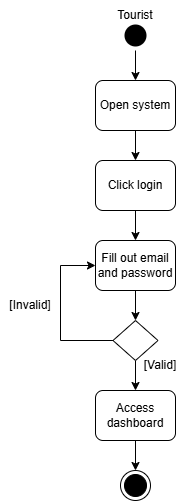

The diagram above was exported from draw.io. Its source (the exported page's mxGraphModel, read from the mxfile embedded in the PNG):
<mxGraphModel dx="872" dy="439" grid="1" gridSize="10" guides="1" tooltips="1" connect="1" arrows="1" fold="1" page="1" pageScale="1" pageWidth="850" pageHeight="1100" math="0" shadow="0">
  <root>
    <mxCell id="0" />
    <mxCell id="1" parent="0" />
    <mxCell id="q3mI3kfcfEtqBZqBWkaX-1" style="edgeStyle=orthogonalEdgeStyle;rounded=0;orthogonalLoop=1;jettySize=auto;html=1;entryX=0.5;entryY=0;entryDx=0;entryDy=0;" edge="1" parent="1" source="q3mI3kfcfEtqBZqBWkaX-2" target="q3mI3kfcfEtqBZqBWkaX-6">
      <mxGeometry relative="1" as="geometry" />
    </mxCell>
    <mxCell id="q3mI3kfcfEtqBZqBWkaX-2" value="" style="ellipse;html=1;shape=startState;fillColor=#000000;strokeColor=none;" vertex="1" parent="1">
      <mxGeometry x="560" y="290" width="30" height="30" as="geometry" />
    </mxCell>
    <mxCell id="q3mI3kfcfEtqBZqBWkaX-3" value="" style="edgeStyle=orthogonalEdgeStyle;html=1;verticalAlign=bottom;endArrow=open;endSize=8;strokeColor=none;rounded=0;" edge="1" parent="1" source="q3mI3kfcfEtqBZqBWkaX-2">
      <mxGeometry relative="1" as="geometry">
        <mxPoint x="605" y="380" as="targetPoint" />
      </mxGeometry>
    </mxCell>
    <mxCell id="q3mI3kfcfEtqBZqBWkaX-4" value="Tourist" style="text;html=1;align=center;verticalAlign=middle;whiteSpace=wrap;rounded=0;" vertex="1" parent="1">
      <mxGeometry x="545" y="270" width="60" height="30" as="geometry" />
    </mxCell>
    <mxCell id="q3mI3kfcfEtqBZqBWkaX-5" style="edgeStyle=orthogonalEdgeStyle;rounded=0;orthogonalLoop=1;jettySize=auto;html=1;entryX=0.5;entryY=0;entryDx=0;entryDy=0;" edge="1" parent="1" source="q3mI3kfcfEtqBZqBWkaX-6" target="q3mI3kfcfEtqBZqBWkaX-8">
      <mxGeometry relative="1" as="geometry" />
    </mxCell>
    <mxCell id="q3mI3kfcfEtqBZqBWkaX-6" value="Open system" style="rounded=1;whiteSpace=wrap;html=1;" vertex="1" parent="1">
      <mxGeometry x="535" y="350" width="80" height="50" as="geometry" />
    </mxCell>
    <mxCell id="q3mI3kfcfEtqBZqBWkaX-7" style="edgeStyle=orthogonalEdgeStyle;rounded=0;orthogonalLoop=1;jettySize=auto;html=1;entryX=0.5;entryY=0;entryDx=0;entryDy=0;" edge="1" parent="1" source="q3mI3kfcfEtqBZqBWkaX-8" target="q3mI3kfcfEtqBZqBWkaX-10">
      <mxGeometry relative="1" as="geometry" />
    </mxCell>
    <mxCell id="q3mI3kfcfEtqBZqBWkaX-8" value="Click login" style="rounded=1;whiteSpace=wrap;html=1;" vertex="1" parent="1">
      <mxGeometry x="535" y="430" width="80" height="50" as="geometry" />
    </mxCell>
    <mxCell id="q3mI3kfcfEtqBZqBWkaX-9" style="edgeStyle=orthogonalEdgeStyle;rounded=0;orthogonalLoop=1;jettySize=auto;html=1;entryX=0.5;entryY=0;entryDx=0;entryDy=0;" edge="1" parent="1" source="q3mI3kfcfEtqBZqBWkaX-10" target="q3mI3kfcfEtqBZqBWkaX-13">
      <mxGeometry relative="1" as="geometry" />
    </mxCell>
    <mxCell id="q3mI3kfcfEtqBZqBWkaX-10" value="Fill out email and password" style="rounded=1;whiteSpace=wrap;html=1;" vertex="1" parent="1">
      <mxGeometry x="535" y="510" width="80" height="50" as="geometry" />
    </mxCell>
    <mxCell id="q3mI3kfcfEtqBZqBWkaX-11" style="edgeStyle=orthogonalEdgeStyle;rounded=0;orthogonalLoop=1;jettySize=auto;html=1;entryX=0.5;entryY=0;entryDx=0;entryDy=0;" edge="1" parent="1" source="q3mI3kfcfEtqBZqBWkaX-13" target="q3mI3kfcfEtqBZqBWkaX-15">
      <mxGeometry relative="1" as="geometry" />
    </mxCell>
    <mxCell id="q3mI3kfcfEtqBZqBWkaX-12" style="edgeStyle=orthogonalEdgeStyle;rounded=0;orthogonalLoop=1;jettySize=auto;html=1;entryX=0;entryY=0.5;entryDx=0;entryDy=0;" edge="1" parent="1" source="q3mI3kfcfEtqBZqBWkaX-13" target="q3mI3kfcfEtqBZqBWkaX-10">
      <mxGeometry relative="1" as="geometry">
        <Array as="points">
          <mxPoint x="500" y="610" />
          <mxPoint x="500" y="535" />
        </Array>
      </mxGeometry>
    </mxCell>
    <mxCell id="q3mI3kfcfEtqBZqBWkaX-13" value="" style="rhombus;whiteSpace=wrap;html=1;" vertex="1" parent="1">
      <mxGeometry x="552.5" y="590" width="45" height="40" as="geometry" />
    </mxCell>
    <mxCell id="q3mI3kfcfEtqBZqBWkaX-14" style="edgeStyle=orthogonalEdgeStyle;rounded=0;orthogonalLoop=1;jettySize=auto;html=1;" edge="1" parent="1" source="q3mI3kfcfEtqBZqBWkaX-15" target="q3mI3kfcfEtqBZqBWkaX-18">
      <mxGeometry relative="1" as="geometry" />
    </mxCell>
    <mxCell id="q3mI3kfcfEtqBZqBWkaX-15" value="Access dashboard" style="rounded=1;whiteSpace=wrap;html=1;" vertex="1" parent="1">
      <mxGeometry x="535" y="660" width="80" height="50" as="geometry" />
    </mxCell>
    <mxCell id="q3mI3kfcfEtqBZqBWkaX-16" value="[Valid]" style="text;html=1;align=center;verticalAlign=middle;whiteSpace=wrap;rounded=0;" vertex="1" parent="1">
      <mxGeometry x="570" y="620" width="60" height="30" as="geometry" />
    </mxCell>
    <mxCell id="q3mI3kfcfEtqBZqBWkaX-17" value="[Invalid]" style="text;html=1;align=center;verticalAlign=middle;whiteSpace=wrap;rounded=0;" vertex="1" parent="1">
      <mxGeometry x="440" y="560" width="60" height="30" as="geometry" />
    </mxCell>
    <mxCell id="q3mI3kfcfEtqBZqBWkaX-18" value="" style="ellipse;html=1;shape=endState;fillColor=#000000;strokeColor=light-dark(#000000, #ff9090);" vertex="1" parent="1">
      <mxGeometry x="560" y="740" width="30" height="30" as="geometry" />
    </mxCell>
  </root>
</mxGraphModel>